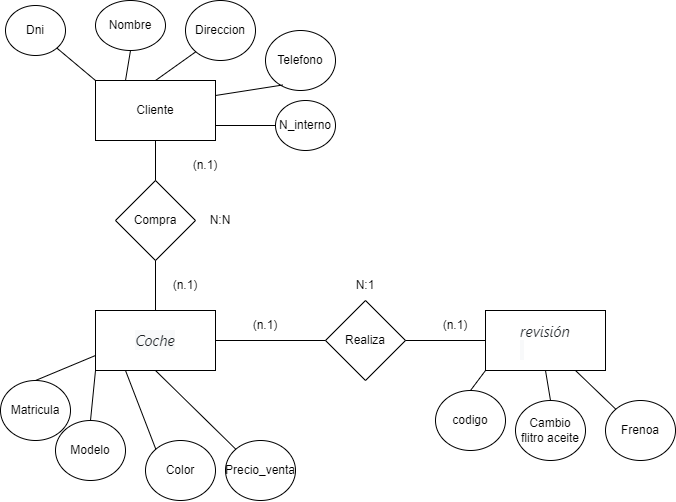

The diagram above was exported from draw.io. Its source (the exported page's mxGraphModel, read from the mxfile embedded in the PNG):
<mxGraphModel dx="1155" dy="662" grid="1" gridSize="10" guides="1" tooltips="1" connect="1" arrows="1" fold="1" page="1" pageScale="1" pageWidth="827" pageHeight="1169" math="0" shadow="0">
  <root>
    <mxCell id="0" />
    <mxCell id="1" parent="0" />
    <mxCell id="udu2qwlsuIy3Jm5TErWB-9" value="&lt;div style=&quot;text-align: left;&quot;&gt;&lt;font face=&quot;-apple-system, BlinkMacSystemFont, Segoe UI, Roboto, Helvetica Neue, Arial, Noto Sans, Liberation Sans, sans-serif, Apple Color Emoji, Segoe UI Emoji, Segoe UI Symbol, Noto Color Emoji&quot; color=&quot;#1d2125&quot;&gt;&lt;span style=&quot;font-size: 15px; background-color: rgb(248, 249, 250);&quot;&gt;&lt;i&gt;Coche&lt;/i&gt;&lt;/span&gt;&lt;/font&gt;&lt;/div&gt;" style="rounded=0;whiteSpace=wrap;html=1;" parent="1" vertex="1">
      <mxGeometry x="195" y="395" width="120" height="60" as="geometry" />
    </mxCell>
    <mxCell id="udu2qwlsuIy3Jm5TErWB-10" value="Modelo" style="ellipse;whiteSpace=wrap;html=1;" parent="1" vertex="1">
      <mxGeometry x="155" y="505" width="70" height="60" as="geometry" />
    </mxCell>
    <mxCell id="udu2qwlsuIy3Jm5TErWB-12" value="Matricula" style="ellipse;whiteSpace=wrap;html=1;" parent="1" vertex="1">
      <mxGeometry x="100" y="465" width="70" height="60" as="geometry" />
    </mxCell>
    <mxCell id="udu2qwlsuIy3Jm5TErWB-14" value="Cliente" style="rounded=0;whiteSpace=wrap;html=1;" parent="1" vertex="1">
      <mxGeometry x="195" y="165" width="120" height="60" as="geometry" />
    </mxCell>
    <mxCell id="udu2qwlsuIy3Jm5TErWB-15" value="Compra" style="rhombus;whiteSpace=wrap;html=1;" parent="1" vertex="1">
      <mxGeometry x="215" y="265" width="80" height="80" as="geometry" />
    </mxCell>
    <mxCell id="udu2qwlsuIy3Jm5TErWB-18" value="Telefono" style="ellipse;whiteSpace=wrap;html=1;" parent="1" vertex="1">
      <mxGeometry x="365" y="115" width="70" height="60" as="geometry" />
    </mxCell>
    <mxCell id="udu2qwlsuIy3Jm5TErWB-19" value="Direccion" style="ellipse;whiteSpace=wrap;html=1;" parent="1" vertex="1">
      <mxGeometry x="285" y="85" width="70" height="60" as="geometry" />
    </mxCell>
    <mxCell id="udu2qwlsuIy3Jm5TErWB-22" value="" style="endArrow=none;html=1;rounded=0;exitX=0.5;exitY=1;exitDx=0;exitDy=0;entryX=0.5;entryY=0;entryDx=0;entryDy=0;" parent="1" source="udu2qwlsuIy3Jm5TErWB-14" target="udu2qwlsuIy3Jm5TErWB-15" edge="1">
      <mxGeometry width="50" height="50" relative="1" as="geometry">
        <mxPoint x="55" y="305" as="sourcePoint" />
        <mxPoint x="105" y="255" as="targetPoint" />
      </mxGeometry>
    </mxCell>
    <mxCell id="udu2qwlsuIy3Jm5TErWB-36" value="" style="endArrow=none;html=1;rounded=0;exitX=0.5;exitY=0;exitDx=0;exitDy=0;entryX=0;entryY=0.75;entryDx=0;entryDy=0;" parent="1" source="udu2qwlsuIy3Jm5TErWB-12" target="udu2qwlsuIy3Jm5TErWB-9" edge="1">
      <mxGeometry width="50" height="50" relative="1" as="geometry">
        <mxPoint x="145" y="395" as="sourcePoint" />
        <mxPoint x="195" y="345" as="targetPoint" />
      </mxGeometry>
    </mxCell>
    <mxCell id="udu2qwlsuIy3Jm5TErWB-38" value="" style="endArrow=none;html=1;rounded=0;entryX=0.5;entryY=0;entryDx=0;entryDy=0;exitX=0;exitY=1;exitDx=0;exitDy=0;" parent="1" source="udu2qwlsuIy3Jm5TErWB-9" target="udu2qwlsuIy3Jm5TErWB-10" edge="1">
      <mxGeometry width="50" height="50" relative="1" as="geometry">
        <mxPoint x="165" y="415" as="sourcePoint" />
        <mxPoint x="215" y="365" as="targetPoint" />
      </mxGeometry>
    </mxCell>
    <mxCell id="udu2qwlsuIy3Jm5TErWB-49" value="Nombre" style="ellipse;whiteSpace=wrap;html=1;" parent="1" vertex="1">
      <mxGeometry x="195" y="85" width="70" height="50" as="geometry" />
    </mxCell>
    <mxCell id="udu2qwlsuIy3Jm5TErWB-50" value="" style="endArrow=none;html=1;rounded=0;entryX=0.5;entryY=1;entryDx=0;entryDy=0;exitX=0.5;exitY=0;exitDx=0;exitDy=0;" parent="1" source="udu2qwlsuIy3Jm5TErWB-9" target="udu2qwlsuIy3Jm5TErWB-15" edge="1">
      <mxGeometry width="50" height="50" relative="1" as="geometry">
        <mxPoint x="55" y="385" as="sourcePoint" />
        <mxPoint x="105" y="335" as="targetPoint" />
      </mxGeometry>
    </mxCell>
    <mxCell id="udu2qwlsuIy3Jm5TErWB-58" value="N:N" style="text;html=1;strokeColor=none;fillColor=none;align=center;verticalAlign=middle;whiteSpace=wrap;rounded=0;" parent="1" vertex="1">
      <mxGeometry x="290" y="290" width="60" height="30" as="geometry" />
    </mxCell>
    <mxCell id="udu2qwlsuIy3Jm5TErWB-59" value="(n.1)" style="text;html=1;strokeColor=none;fillColor=none;align=center;verticalAlign=middle;whiteSpace=wrap;rounded=0;" parent="1" vertex="1">
      <mxGeometry x="255" y="355" width="60" height="30" as="geometry" />
    </mxCell>
    <mxCell id="udu2qwlsuIy3Jm5TErWB-60" value="(n.1)" style="text;html=1;strokeColor=none;fillColor=none;align=center;verticalAlign=middle;whiteSpace=wrap;rounded=0;" parent="1" vertex="1">
      <mxGeometry x="275" y="235" width="60" height="30" as="geometry" />
    </mxCell>
    <mxCell id="udu2qwlsuIy3Jm5TErWB-64" value="" style="endArrow=none;html=1;rounded=0;entryX=1;entryY=1;entryDx=0;entryDy=0;exitX=0;exitY=0;exitDx=0;exitDy=0;" parent="1" source="udu2qwlsuIy3Jm5TErWB-14" edge="1">
      <mxGeometry width="50" height="50" relative="1" as="geometry">
        <mxPoint x="35" y="385" as="sourcePoint" />
        <mxPoint x="154.74873734152902" y="131.2132034355966" as="targetPoint" />
      </mxGeometry>
    </mxCell>
    <mxCell id="udu2qwlsuIy3Jm5TErWB-65" value="" style="endArrow=none;html=1;rounded=0;entryX=0.5;entryY=1;entryDx=0;entryDy=0;exitX=0.25;exitY=0;exitDx=0;exitDy=0;" parent="1" source="udu2qwlsuIy3Jm5TErWB-14" target="udu2qwlsuIy3Jm5TErWB-49" edge="1">
      <mxGeometry width="50" height="50" relative="1" as="geometry">
        <mxPoint x="205" y="175" as="sourcePoint" />
        <mxPoint x="165" y="141" as="targetPoint" />
      </mxGeometry>
    </mxCell>
    <mxCell id="udu2qwlsuIy3Jm5TErWB-66" value="" style="endArrow=none;html=1;rounded=0;entryX=0.5;entryY=0;entryDx=0;entryDy=0;exitX=0;exitY=1;exitDx=0;exitDy=0;" parent="1" source="udu2qwlsuIy3Jm5TErWB-19" target="udu2qwlsuIy3Jm5TErWB-14" edge="1">
      <mxGeometry width="50" height="50" relative="1" as="geometry">
        <mxPoint x="215" y="185" as="sourcePoint" />
        <mxPoint x="175" y="151" as="targetPoint" />
      </mxGeometry>
    </mxCell>
    <mxCell id="udu2qwlsuIy3Jm5TErWB-67" value="" style="endArrow=none;html=1;rounded=0;entryX=1;entryY=0.25;entryDx=0;entryDy=0;exitX=0.248;exitY=0.908;exitDx=0;exitDy=0;exitPerimeter=0;" parent="1" source="udu2qwlsuIy3Jm5TErWB-18" target="udu2qwlsuIy3Jm5TErWB-14" edge="1">
      <mxGeometry width="50" height="50" relative="1" as="geometry">
        <mxPoint x="225" y="195" as="sourcePoint" />
        <mxPoint x="185" y="161" as="targetPoint" />
      </mxGeometry>
    </mxCell>
    <mxCell id="udu2qwlsuIy3Jm5TErWB-69" value="Color" style="ellipse;whiteSpace=wrap;html=1;" parent="1" vertex="1">
      <mxGeometry x="245" y="525" width="70" height="60" as="geometry" />
    </mxCell>
    <mxCell id="udu2qwlsuIy3Jm5TErWB-70" value="" style="endArrow=none;html=1;rounded=0;entryX=0.25;entryY=1;entryDx=0;entryDy=0;exitX=0;exitY=0;exitDx=0;exitDy=0;" parent="1" source="udu2qwlsuIy3Jm5TErWB-69" target="udu2qwlsuIy3Jm5TErWB-9" edge="1">
      <mxGeometry width="50" height="50" relative="1" as="geometry">
        <mxPoint x="235" y="205" as="sourcePoint" />
        <mxPoint x="325" y="190" as="targetPoint" />
      </mxGeometry>
    </mxCell>
    <mxCell id="udu2qwlsuIy3Jm5TErWB-71" value="Precio_venta" style="ellipse;whiteSpace=wrap;html=1;" parent="1" vertex="1">
      <mxGeometry x="325" y="525" width="70" height="60" as="geometry" />
    </mxCell>
    <mxCell id="udu2qwlsuIy3Jm5TErWB-72" value="" style="endArrow=none;html=1;rounded=0;entryX=0.5;entryY=1;entryDx=0;entryDy=0;exitX=0;exitY=0;exitDx=0;exitDy=0;" parent="1" source="udu2qwlsuIy3Jm5TErWB-71" target="udu2qwlsuIy3Jm5TErWB-9" edge="1">
      <mxGeometry width="50" height="50" relative="1" as="geometry">
        <mxPoint x="225" y="457.5" as="sourcePoint" />
        <mxPoint x="315" y="442.5" as="targetPoint" />
      </mxGeometry>
    </mxCell>
    <mxCell id="udu2qwlsuIy3Jm5TErWB-73" value="Dni" style="ellipse;whiteSpace=wrap;html=1;" parent="1" vertex="1">
      <mxGeometry x="105" y="90" width="60" height="50" as="geometry" />
    </mxCell>
    <mxCell id="udu2qwlsuIy3Jm5TErWB-74" value="N_interno" style="ellipse;whiteSpace=wrap;html=1;" parent="1" vertex="1">
      <mxGeometry x="375" y="185" width="60" height="50" as="geometry" />
    </mxCell>
    <mxCell id="udu2qwlsuIy3Jm5TErWB-75" value="" style="endArrow=none;html=1;rounded=0;entryX=1;entryY=0.75;entryDx=0;entryDy=0;exitX=0;exitY=0.5;exitDx=0;exitDy=0;" parent="1" source="udu2qwlsuIy3Jm5TErWB-74" target="udu2qwlsuIy3Jm5TErWB-14" edge="1">
      <mxGeometry width="50" height="50" relative="1" as="geometry">
        <mxPoint x="392" y="179" as="sourcePoint" />
        <mxPoint x="325" y="190" as="targetPoint" />
      </mxGeometry>
    </mxCell>
    <mxCell id="udu2qwlsuIy3Jm5TErWB-78" value="&lt;div style=&quot;text-align: left;&quot;&gt;&lt;span style=&quot;background-color: initial; font-size: 15px;&quot;&gt;&lt;font face=&quot;-apple-system, BlinkMacSystemFont, Segoe UI, Roboto, Helvetica Neue, Arial, Noto Sans, Liberation Sans, sans-serif, Apple Color Emoji, Segoe UI Emoji, Segoe UI Symbol, Noto Color Emoji&quot; color=&quot;#1d2125&quot;&gt;&lt;i&gt;revisión&lt;/i&gt;&lt;/font&gt;&lt;/span&gt;&lt;/div&gt;&lt;div style=&quot;text-align: left;&quot;&gt;&lt;font face=&quot;-apple-system, BlinkMacSystemFont, Segoe UI, Roboto, Helvetica Neue, Arial, Noto Sans, Liberation Sans, sans-serif, Apple Color Emoji, Segoe UI Emoji, Segoe UI Symbol, Noto Color Emoji&quot; color=&quot;#1d2125&quot;&gt;&lt;span style=&quot;font-size: 15px; background-color: rgb(248, 249, 250);&quot;&gt;&lt;i&gt;&amp;nbsp;&lt;/i&gt;&lt;/span&gt;&lt;/font&gt;&lt;/div&gt;" style="rounded=0;whiteSpace=wrap;html=1;" parent="1" vertex="1">
      <mxGeometry x="585" y="395" width="120" height="60" as="geometry" />
    </mxCell>
    <mxCell id="udu2qwlsuIy3Jm5TErWB-80" value="Realiza" style="rhombus;whiteSpace=wrap;html=1;" parent="1" vertex="1">
      <mxGeometry x="425" y="385" width="80" height="80" as="geometry" />
    </mxCell>
    <mxCell id="udu2qwlsuIy3Jm5TErWB-81" value="" style="endArrow=none;html=1;rounded=0;exitX=1;exitY=0.5;exitDx=0;exitDy=0;entryX=0;entryY=0.5;entryDx=0;entryDy=0;" parent="1" source="udu2qwlsuIy3Jm5TErWB-9" target="udu2qwlsuIy3Jm5TErWB-80" edge="1">
      <mxGeometry width="50" height="50" relative="1" as="geometry">
        <mxPoint x="355" y="425" as="sourcePoint" />
        <mxPoint x="405" y="375" as="targetPoint" />
      </mxGeometry>
    </mxCell>
    <mxCell id="udu2qwlsuIy3Jm5TErWB-82" value="" style="endArrow=none;html=1;rounded=0;entryX=0;entryY=0.5;entryDx=0;entryDy=0;exitX=1;exitY=0.5;exitDx=0;exitDy=0;" parent="1" source="udu2qwlsuIy3Jm5TErWB-80" target="udu2qwlsuIy3Jm5TErWB-78" edge="1">
      <mxGeometry width="50" height="50" relative="1" as="geometry">
        <mxPoint x="355" y="425" as="sourcePoint" />
        <mxPoint x="405" y="375" as="targetPoint" />
      </mxGeometry>
    </mxCell>
    <mxCell id="udu2qwlsuIy3Jm5TErWB-84" value="codigo" style="ellipse;whiteSpace=wrap;html=1;" parent="1" vertex="1">
      <mxGeometry x="535" y="475" width="70" height="60" as="geometry" />
    </mxCell>
    <mxCell id="udu2qwlsuIy3Jm5TErWB-85" value="Cambio&lt;br&gt;flitro aceite" style="ellipse;whiteSpace=wrap;html=1;" parent="1" vertex="1">
      <mxGeometry x="615" y="485" width="70" height="60" as="geometry" />
    </mxCell>
    <mxCell id="udu2qwlsuIy3Jm5TErWB-86" value="Frenoa" style="ellipse;whiteSpace=wrap;html=1;" parent="1" vertex="1">
      <mxGeometry x="705" y="485" width="70" height="60" as="geometry" />
    </mxCell>
    <mxCell id="udu2qwlsuIy3Jm5TErWB-87" value="" style="endArrow=none;html=1;rounded=0;entryX=0;entryY=1;entryDx=0;entryDy=0;exitX=0.5;exitY=0;exitDx=0;exitDy=0;" parent="1" source="udu2qwlsuIy3Jm5TErWB-84" target="udu2qwlsuIy3Jm5TErWB-78" edge="1">
      <mxGeometry width="50" height="50" relative="1" as="geometry">
        <mxPoint x="355" y="425" as="sourcePoint" />
        <mxPoint x="405" y="375" as="targetPoint" />
      </mxGeometry>
    </mxCell>
    <mxCell id="udu2qwlsuIy3Jm5TErWB-88" value="" style="endArrow=none;html=1;rounded=0;entryX=0.5;entryY=1;entryDx=0;entryDy=0;exitX=0.5;exitY=0;exitDx=0;exitDy=0;" parent="1" source="udu2qwlsuIy3Jm5TErWB-85" target="udu2qwlsuIy3Jm5TErWB-78" edge="1">
      <mxGeometry width="50" height="50" relative="1" as="geometry">
        <mxPoint x="355" y="425" as="sourcePoint" />
        <mxPoint x="405" y="375" as="targetPoint" />
      </mxGeometry>
    </mxCell>
    <mxCell id="udu2qwlsuIy3Jm5TErWB-89" value="" style="endArrow=none;html=1;rounded=0;entryX=0.75;entryY=1;entryDx=0;entryDy=0;exitX=0;exitY=0;exitDx=0;exitDy=0;" parent="1" source="udu2qwlsuIy3Jm5TErWB-86" target="udu2qwlsuIy3Jm5TErWB-78" edge="1">
      <mxGeometry width="50" height="50" relative="1" as="geometry">
        <mxPoint x="355" y="425" as="sourcePoint" />
        <mxPoint x="405" y="375" as="targetPoint" />
      </mxGeometry>
    </mxCell>
    <mxCell id="udu2qwlsuIy3Jm5TErWB-90" value="(n.1)" style="text;html=1;strokeColor=none;fillColor=none;align=center;verticalAlign=middle;whiteSpace=wrap;rounded=0;" parent="1" vertex="1">
      <mxGeometry x="335" y="395" width="60" height="30" as="geometry" />
    </mxCell>
    <mxCell id="udu2qwlsuIy3Jm5TErWB-91" value="(n.1)" style="text;html=1;strokeColor=none;fillColor=none;align=center;verticalAlign=middle;whiteSpace=wrap;rounded=0;" parent="1" vertex="1">
      <mxGeometry x="525" y="395" width="60" height="30" as="geometry" />
    </mxCell>
    <mxCell id="udu2qwlsuIy3Jm5TErWB-92" value="N:1" style="text;html=1;strokeColor=none;fillColor=none;align=center;verticalAlign=middle;whiteSpace=wrap;rounded=0;" parent="1" vertex="1">
      <mxGeometry x="435" y="355" width="60" height="30" as="geometry" />
    </mxCell>
  </root>
</mxGraphModel>